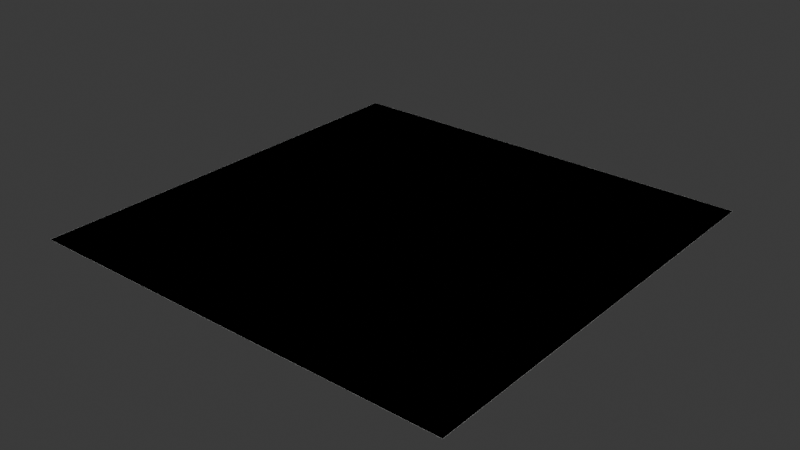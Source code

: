 # Source: suelo.blend  (saved by Blender 5.2.44; exported with 4.5.12 LTS)
import bpy
from mathutils import Matrix  # noqa: F401  (used for matrix-valued properties, if any)

bpy.ops.wm.read_factory_settings(use_empty=True)
scene = bpy.context.scene
scene.name = 'Scene'

# ---- collections
col_collection = bpy.data.collections.new('Collection'); scene.collection.children.link(col_collection)

# ---- world
world_world = bpy.data.worlds.new('World'); scene.world = world_world
world_world.use_nodes = True; world_world.node_tree.nodes.clear()
_N = world_world.node_tree.nodes; _L = world_world.node_tree.links
n0 = _N.new('ShaderNodeOutputWorld'); n0.name = 'World Output'; n0.location = (200, 100)
n1 = _N.new('ShaderNodeBackground'); n1.name = 'Background'; n1.location = (-200, 100)
n1.inputs[0].default_value = (0.05088, 0.05088, 0.05088, 1.0)
_L.new(n1.outputs[0], n0.inputs[0])
n0.is_active_output = True
world_world.color = (0.05088, 0.05088, 0.05088)
world_world.sun_shadow_jitter_overblur = 0.0

# ---- meshes
me_plane = bpy.data.meshes.new('Plane')
me_plane.from_pydata([(-1.0, -1.0, 0.0), (1.0, -1.0, 0.0), (-1.0, 1.0, 0.0), (1.0, 1.0, 0.0)], [], [(0, 1, 3, 2)])
_uv = me_plane.uv_layers.new(name='UVMap')
_uv.uv.foreach_set('vector', [0.0, 0.0, 1.0, 0.0, 1.0, 1.0, 0.0, 1.0])
me_plane.update()
me_plane_001 = bpy.data.meshes.new('Plane.001')
me_plane_001.from_pydata([(-1.0, -1.0, 0.0), (1.0, -1.0, 0.0), (-1.0, 1.0, 0.0), (1.0, 1.0, 0.0)], [], [(0, 1, 3, 2)])
_uv = me_plane_001.uv_layers.new(name='UVMap')
_uv.uv.foreach_set('vector', [0.0, 0.0, 1.0, 0.0, 1.0, 1.0, 0.0, 1.0])
me_plane_001.update()

# ---- objects
ob_suelo_papa = bpy.data.objects.new('suelo_papa', None)
ob_suelo = bpy.data.objects.new('suelo', me_plane)
ob_suelo_col = bpy.data.objects.new('suelo-col', me_plane_001)

# ---- transforms, parenting, visibility, modifiers, constraints
ob_suelo_papa.location = (0.0, 0.0, 0.0)
ob_suelo_papa.empty_display_type = 'CIRCLE'
ob_suelo.parent = ob_suelo_papa
ob_suelo.location = (0.0, 0.0, 0.0)
ob_suelo.scale = (10.05, 10.05, 10.05)
ob_suelo_col.parent = ob_suelo
ob_suelo_col.matrix_parent_inverse = Matrix(((0.09954, -0.0, 0.0, -0.0), (-0.0, 0.09954, -0.0, 0.0), (0.0, -0.0, 0.09954, -0.0), (-0.0, 0.0, -0.0, 1.0)))
ob_suelo_col.location = (0.0, 0.0, 0.0)
ob_suelo_col.scale = (10.05, 10.05, 10.05)

# ---- collection membership
col_collection.objects.link(ob_suelo_papa)
col_collection.objects.link(ob_suelo)
col_collection.objects.link(ob_suelo_col)

# ---- scene / render settings (as saved in the file)
scene.frame_start = 1; scene.frame_end = 250; scene.frame_set(1)
scene.render.engine = 'BLENDER_EEVEE_NEXT'
scene.render.bake_bias = 0.0
scene.render.bake_samples = 0
scene.render.compositor_device = 'GPU'
scene.eevee.use_volume_custom_range = False
scene.eevee.fast_gi_thickness_near = 0.1
scene.eevee.fast_gi_thickness_far = 0.0
scene.eevee.ray_tracing_options.screen_trace_thickness = 0.1
bpy.context.view_layer.update()

# ---- added for rendering (the .blend has no active camera and no usable light): camera, sun
cam_auto = bpy.data.cameras.new('AutoCamera')
cam_auto.lens = 50.0
cam_auto.sensor_width = 36.0
cam_auto.clip_end = 1000.0
ob_auto_camera = bpy.data.objects.new('AutoCamera', cam_auto)
scene.collection.objects.link(ob_auto_camera)
ob_auto_camera.location = (26.2893, -31.5472, 21.0315)
ob_auto_camera.rotation_euler = (1.09748, -7.21219e-08, 0.694738)
scene.camera = ob_auto_camera
light_auto_sun = bpy.data.lights.new('AutoSun', 'SUN')
light_auto_sun.energy = 3.0
light_auto_sun.angle = 0.0523599
ob_auto_sun = bpy.data.objects.new('AutoSun', light_auto_sun)
scene.collection.objects.link(ob_auto_sun)
ob_auto_sun.rotation_euler = (0.872665, 0.174533, 0.523599)
bpy.context.view_layer.update()
